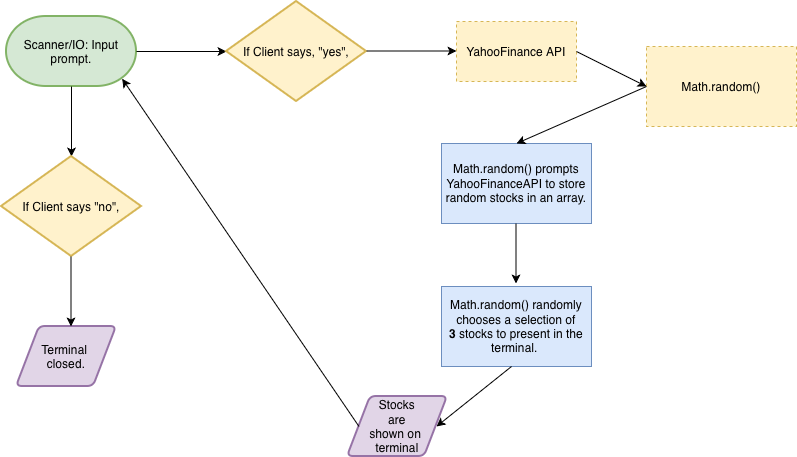

The diagram above was exported from draw.io. Its source (the exported page's mxGraphModel, read from the mxfile embedded in the PNG):
<mxGraphModel dx="964" dy="665" grid="1" gridSize="10" guides="1" tooltips="1" connect="1" arrows="1" fold="1" page="1" pageScale="1" pageWidth="850" pageHeight="1100" math="0" shadow="0">
  <root>
    <mxCell id="0" />
    <mxCell id="1" parent="0" />
    <mxCell id="hT-Eud87qlVWVoMZRAW3-1" parent="1" style="strokeWidth=2;html=1;shape=mxgraph.flowchart.terminator;whiteSpace=wrap;fillColor=#d5e8d4;strokeColor=#82b366;" value="Scanner/IO: Input prompt." vertex="1">
      <mxGeometry height="70" width="130" x="20" y="30" as="geometry" />
    </mxCell>
    <mxCell id="hT-Eud87qlVWVoMZRAW3-2" parent="1" style="rounded=0;whiteSpace=wrap;html=1;dashed=1;fillColor=#fff2cc;strokeColor=#d6b656;" value="YahooFinance API" vertex="1">
      <mxGeometry height="60" width="120" x="470" y="35" as="geometry" />
    </mxCell>
    <mxCell id="hT-Eud87qlVWVoMZRAW3-3" edge="1" parent="1" source="hT-Eud87qlVWVoMZRAW3-1" style="endArrow=classic;html=1;rounded=0;defaultLabelBackgroundColor=page;exitX=1;exitY=0.5;exitDx=0;exitDy=0;exitPerimeter=0;" value="">
      <mxGeometry height="50" relative="1" width="50" as="geometry">
        <mxPoint x="400" y="370" as="sourcePoint" />
        <mxPoint x="240" y="65" as="targetPoint" />
      </mxGeometry>
    </mxCell>
    <mxCell id="hT-Eud87qlVWVoMZRAW3-4" edge="1" parent="1" source="hT-Eud87qlVWVoMZRAW3-1" style="endArrow=classic;html=1;rounded=0;defaultLabelBackgroundColor=page;exitX=0.5;exitY=1;exitDx=0;exitDy=0;exitPerimeter=0;" value="">
      <mxGeometry height="50" relative="1" width="50" as="geometry">
        <mxPoint x="270" y="90" as="sourcePoint" />
        <mxPoint x="85" y="170" as="targetPoint" />
      </mxGeometry>
    </mxCell>
    <mxCell id="hT-Eud87qlVWVoMZRAW3-5" parent="1" style="strokeWidth=2;html=1;shape=mxgraph.flowchart.decision;whiteSpace=wrap;fillColor=#fff2cc;strokeColor=#d6b656;" value="If Client says, &quot;yes&quot;," vertex="1">
      <mxGeometry height="100" width="140" x="240" y="15" as="geometry" />
    </mxCell>
    <mxCell id="hT-Eud87qlVWVoMZRAW3-8" edge="1" parent="1" style="endArrow=classic;html=1;rounded=0;defaultLabelBackgroundColor=page;exitX=1;exitY=0.5;exitDx=0;exitDy=0;exitPerimeter=0;" value="">
      <mxGeometry height="50" relative="1" width="50" as="geometry">
        <mxPoint x="380" y="64.5" as="sourcePoint" />
        <mxPoint x="470" y="64.5" as="targetPoint" />
      </mxGeometry>
    </mxCell>
    <mxCell id="hT-Eud87qlVWVoMZRAW3-9" edge="1" parent="1" source="hT-Eud87qlVWVoMZRAW3-2" style="endArrow=classic;html=1;rounded=0;defaultLabelBackgroundColor=page;exitX=1;exitY=0.5;exitDx=0;exitDy=0;" value="">
      <mxGeometry height="50" relative="1" width="50" as="geometry">
        <mxPoint x="670" y="80" as="sourcePoint" />
        <mxPoint x="660" y="100" as="targetPoint" />
      </mxGeometry>
    </mxCell>
    <mxCell id="hT-Eud87qlVWVoMZRAW3-10" parent="1" style="strokeWidth=2;html=1;shape=mxgraph.flowchart.decision;whiteSpace=wrap;fillColor=#fff2cc;strokeColor=#d6b656;" value="If Client says &quot;no&quot;," vertex="1">
      <mxGeometry height="100" width="140" x="15" y="170" as="geometry" />
    </mxCell>
    <mxCell id="hT-Eud87qlVWVoMZRAW3-11" parent="1" style="shape=parallelogram;html=1;strokeWidth=2;perimeter=parallelogramPerimeter;whiteSpace=wrap;rounded=1;arcSize=12;size=0.23;fillColor=#e1d5e7;strokeColor=#9673a6;" value="Terminal&amp;nbsp;&lt;div&gt;closed.&lt;/div&gt;" vertex="1">
      <mxGeometry height="60" width="100" x="30" y="340" as="geometry" />
    </mxCell>
    <mxCell id="hT-Eud87qlVWVoMZRAW3-12" edge="1" parent="1" style="endArrow=classic;html=1;rounded=0;defaultLabelBackgroundColor=page;exitX=0.5;exitY=1;exitDx=0;exitDy=0;exitPerimeter=0;" value="">
      <mxGeometry height="50" relative="1" width="50" as="geometry">
        <mxPoint x="84.5" y="270" as="sourcePoint" />
        <mxPoint x="84.5" y="340" as="targetPoint" />
      </mxGeometry>
    </mxCell>
    <mxCell id="hT-Eud87qlVWVoMZRAW3-13" parent="1" style="rounded=0;whiteSpace=wrap;html=1;fillColor=#dae8fc;strokeColor=#6c8ebf;" value="Math.random() prompts YahooFinanceAPI to store random stocks in an array." vertex="1">
      <mxGeometry height="80" width="150" x="455" y="157" as="geometry" />
    </mxCell>
    <mxCell id="hT-Eud87qlVWVoMZRAW3-14" edge="1" parent="1" style="endArrow=classic;html=1;rounded=0;defaultLabelBackgroundColor=page;" value="">
      <mxGeometry height="50" relative="1" width="50" as="geometry">
        <mxPoint x="529.5" y="237" as="sourcePoint" />
        <mxPoint x="529.5" y="297" as="targetPoint" />
      </mxGeometry>
    </mxCell>
    <mxCell id="hT-Eud87qlVWVoMZRAW3-15" parent="1" style="rounded=0;whiteSpace=wrap;html=1;fillColor=#dae8fc;strokeColor=#6c8ebf;" value="Math.random() randomly chooses a selection of &lt;b&gt;3&lt;/b&gt;&amp;nbsp;stocks to present in the terminal.&amp;nbsp;" vertex="1">
      <mxGeometry height="80" width="150" x="455" y="300" as="geometry" />
    </mxCell>
    <mxCell id="hT-Eud87qlVWVoMZRAW3-16" edge="1" parent="1" style="endArrow=classic;html=1;rounded=0;defaultLabelBackgroundColor=page;exitX=1;exitY=0.5;exitDx=0;exitDy=0;exitPerimeter=0;" value="">
      <mxGeometry height="50" relative="1" width="50" as="geometry">
        <mxPoint x="525" y="380" as="sourcePoint" />
        <mxPoint x="450" y="440" as="targetPoint" />
      </mxGeometry>
    </mxCell>
    <mxCell id="hT-Eud87qlVWVoMZRAW3-18" parent="1" style="shape=parallelogram;html=1;strokeWidth=2;perimeter=parallelogramPerimeter;whiteSpace=wrap;rounded=1;arcSize=12;size=0.23;fillColor=#e1d5e7;strokeColor=#9673a6;" value="Stocks&lt;div&gt;&amp;nbsp;are&amp;nbsp;&lt;/div&gt;&lt;div&gt;shown on&amp;nbsp;&lt;/div&gt;&lt;div&gt;terminal&lt;/div&gt;" vertex="1">
      <mxGeometry height="60" width="100" x="361" y="410" as="geometry" />
    </mxCell>
    <mxCell id="hT-Eud87qlVWVoMZRAW3-20" edge="1" parent="1" source="hT-Eud87qlVWVoMZRAW3-18" style="endArrow=classic;html=1;rounded=0;defaultLabelBackgroundColor=page;exitX=0;exitY=0.5;exitDx=0;exitDy=0;entryX=0.89;entryY=0.89;entryDx=0;entryDy=0;entryPerimeter=0;" target="hT-Eud87qlVWVoMZRAW3-1" value="">
      <mxGeometry height="50" relative="1" width="50" as="geometry">
        <mxPoint x="555" y="410" as="sourcePoint" />
        <mxPoint x="480" y="470" as="targetPoint" />
      </mxGeometry>
    </mxCell>
    <mxCell id="hT-Eud87qlVWVoMZRAW3-21" parent="1" style="rounded=0;whiteSpace=wrap;html=1;fillColor=#fff2cc;strokeColor=#d6b656;dashed=1;" value="Math.random()" vertex="1">
      <mxGeometry height="80" width="150" x="660" y="60" as="geometry" />
    </mxCell>
    <mxCell id="hT-Eud87qlVWVoMZRAW3-22" edge="1" parent="1" source="hT-Eud87qlVWVoMZRAW3-21" style="endArrow=classic;html=1;rounded=0;defaultLabelBackgroundColor=page;exitX=0;exitY=0.5;exitDx=0;exitDy=0;entryX=0.5;entryY=0;entryDx=0;entryDy=0;" target="hT-Eud87qlVWVoMZRAW3-13" value="">
      <mxGeometry height="50" relative="1" width="50" as="geometry">
        <mxPoint x="640" y="80" as="sourcePoint" />
        <mxPoint x="710" y="115" as="targetPoint" />
      </mxGeometry>
    </mxCell>
  </root>
</mxGraphModel>